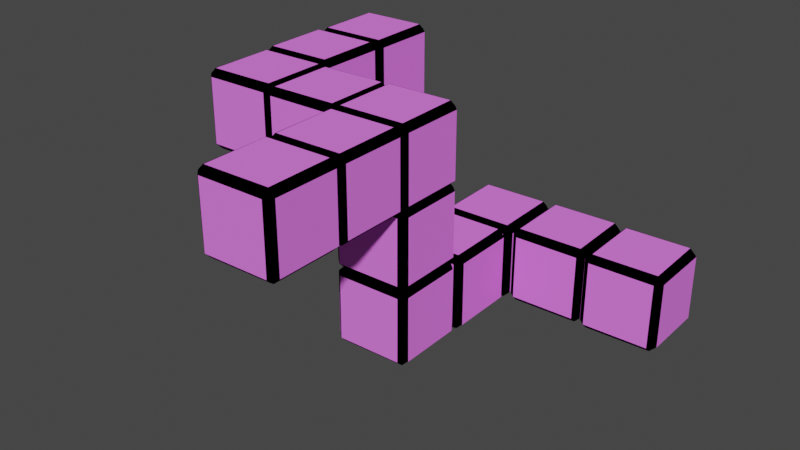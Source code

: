# Source: puzzle7.blend  (saved by Blender 2.80.75; exported with 4.5.12 LTS)
import bpy
from mathutils import Matrix  # noqa: F401  (used for matrix-valued properties, if any)

bpy.ops.wm.read_factory_settings(use_empty=True)
scene = bpy.context.scene
scene.name = 'Scene'

# ---- collections
col_maincube = bpy.data.collections.new('MainCube'); scene.collection.children.link(col_maincube)
col_maincube_009 = bpy.data.collections.new('MainCube.009'); scene.collection.children.link(col_maincube_009)
col_maincube_016 = bpy.data.collections.new('MainCube.016'); scene.collection.children.link(col_maincube_016)
col_maincube_017 = bpy.data.collections.new('MainCube.017'); scene.collection.children.link(col_maincube_017)
col_maincube_018 = bpy.data.collections.new('MainCube.018'); scene.collection.children.link(col_maincube_018)
col_maincube_019 = bpy.data.collections.new('MainCube.019'); scene.collection.children.link(col_maincube_019)
col_maincube_008 = bpy.data.collections.new('MainCube.008'); scene.collection.children.link(col_maincube_008)
col_maincube_012 = bpy.data.collections.new('MainCube.012'); scene.collection.children.link(col_maincube_012)
col_maincube_013 = bpy.data.collections.new('MainCube.013'); scene.collection.children.link(col_maincube_013)
col_maincube_010 = bpy.data.collections.new('MainCube.010'); scene.collection.children.link(col_maincube_010)
col_maincube_011 = bpy.data.collections.new('MainCube.011'); scene.collection.children.link(col_maincube_011)
col_maincube_014 = bpy.data.collections.new('MainCube.014'); scene.collection.children.link(col_maincube_014)
col_maincube_015 = bpy.data.collections.new('MainCube.015'); scene.collection.children.link(col_maincube_015)

# ---- materials (node trees are filled in below, after node groups)
mat_basecolor = bpy.data.materials.new('BaseColor')
mat_basecolor.alpha_threshold = 0.0
mat_basecolor.use_transparent_shadow = False
mat_basecolor.diffuse_color = (0.0, 0.0, 0.0, 1.0)
mat_basecolor.line_color = (0.0, 0.0, 0.0, 1.0)
mat_planecolor = bpy.data.materials.new('PlaneColor')
mat_planecolor.use_transparent_shadow = False
mat_planecolor.diffuse_color = (0.87, 0.194, 0.9301, 1.0)

# ---- material node trees

# ---- world
world_world = bpy.data.worlds.new('World'); scene.world = world_world
world_world.use_nodes = True; world_world.node_tree.nodes.clear()
_N = world_world.node_tree.nodes; _L = world_world.node_tree.links
n0 = _N.new('ShaderNodeOutputWorld'); n0.name = 'World Output'; n0.location = (300, 300)
n1 = _N.new('ShaderNodeBackground'); n1.name = 'Background'; n1.location = (10, 300)
n1.inputs[0].default_value = (0.05088, 0.05088, 0.05088, 1.0)
_L.new(n1.outputs[0], n0.inputs[0])
n0.is_active_output = True
world_world.color = (0.05088, 0.05088, 0.05088)
world_world.use_sun_shadow = False
world_world.sun_shadow_jitter_overblur = 0.0

# ---- meshes
me_cube_001 = bpy.data.meshes.new('Cube.001')
me_cube_001.from_pydata([(1.0, 1.0, 1.0), (1.0, 1.0, -1.0), (1.0, -1.0, 1.0), (1.0, -1.0, -1.0), (-1.0, 1.0, 1.0), (-1.0, 1.0, -1.0), (-1.0, -1.0, 1.0), (-1.0, -1.0, -1.0)], [], [(0, 4, 6, 2), (3, 2, 6, 7), (7, 6, 4, 5), (5, 1, 3, 7), (1, 0, 2, 3), (5, 4, 0, 1)])
_uv = me_cube_001.uv_layers.new(name='UVMap')
_uv.uv.foreach_set('vector', [0.375, 0.0, 0.625, 0.0, 0.625, 0.25, 0.375, 0.25, 0.375, 0.25, 0.625, 0.25, 0.625, 0.5, 0.375, 0.5, 0.375, 0.5, 0.625, 0.5, 0.625, 0.75, 0.375, 0.75, 0.375, 0.75, 0.625, 0.75, 0.625, 1.0, 0.375, 1.0, 0.125, 0.5, 0.375, 0.5, 0.375, 0.75, 0.125, 0.75, 0.625, 0.5, 0.875, 0.5, 0.875, 0.75, 0.625, 0.75])
me_cube_001.materials.append(mat_basecolor)
me_cube_001.use_remesh_preserve_volume = False
me_cube_001.use_remesh_preserve_attributes = False
me_cube_001.use_mirror_vertex_groups = False
me_cube_001.update()
me_plane = bpy.data.meshes.new('Plane')
me_plane.from_pydata([(-1.0, -1.0, 0.0), (1.0, -1.0, 0.0), (-1.0, 1.0, 0.0), (1.0, 1.0, 0.0)], [], [(0, 1, 3, 2)])
_uv = me_plane.uv_layers.new(name='UVMap')
_uv.uv.foreach_set('vector', [0.0, 0.0, 1.0, 0.0, 1.0, 1.0, 0.0, 1.0])
me_plane.materials.append(mat_planecolor)
me_plane.use_remesh_preserve_volume = False
me_plane.use_remesh_preserve_attributes = False
me_plane.use_mirror_vertex_groups = False
me_plane.update()
me_plane_001 = bpy.data.meshes.new('Plane.001')
me_plane_001.from_pydata([(-1.0, -1.0, 0.0), (1.0, -1.0, 0.0), (-1.0, 1.0, 0.0), (1.0, 1.0, 0.0)], [], [(0, 1, 3, 2)])
_uv = me_plane_001.uv_layers.new(name='UVMap')
_uv.uv.foreach_set('vector', [0.0, 0.0, 1.0, 0.0, 1.0, 1.0, 0.0, 1.0])
me_plane_001.materials.append(mat_planecolor)
me_plane_001.use_remesh_preserve_volume = False
me_plane_001.use_remesh_preserve_attributes = False
me_plane_001.use_mirror_vertex_groups = False
me_plane_001.update()
me_plane_002 = bpy.data.meshes.new('Plane.002')
me_plane_002.from_pydata([(-1.0, -1.0, 0.0), (1.0, -1.0, 0.0), (-1.0, 1.0, 0.0), (1.0, 1.0, 0.0)], [], [(0, 1, 3, 2)])
_uv = me_plane_002.uv_layers.new(name='UVMap')
_uv.uv.foreach_set('vector', [0.0, 0.0, 1.0, 0.0, 1.0, 1.0, 0.0, 1.0])
me_plane_002.materials.append(mat_planecolor)
me_plane_002.use_remesh_preserve_volume = False
me_plane_002.use_remesh_preserve_attributes = False
me_plane_002.use_mirror_vertex_groups = False
me_plane_002.update()
me_plane_004 = bpy.data.meshes.new('Plane.004')
me_plane_004.from_pydata([(-1.0, -1.0, 0.0), (1.0, -1.0, 0.0), (-1.0, 1.0, 0.0), (1.0, 1.0, 0.0)], [], [(0, 1, 3, 2)])
_uv = me_plane_004.uv_layers.new(name='UVMap')
_uv.uv.foreach_set('vector', [0.0, 0.0, 1.0, 0.0, 1.0, 1.0, 0.0, 1.0])
me_plane_004.materials.append(mat_planecolor)
me_plane_004.use_remesh_preserve_volume = False
me_plane_004.use_remesh_preserve_attributes = False
me_plane_004.use_mirror_vertex_groups = False
me_plane_004.update()
me_plane_005 = bpy.data.meshes.new('Plane.005')
me_plane_005.from_pydata([(-1.0, -1.0, 0.0), (1.0, -1.0, 0.0), (-1.0, 1.0, 0.0), (1.0, 1.0, 0.0)], [], [(0, 1, 3, 2)])
_uv = me_plane_005.uv_layers.new(name='UVMap')
_uv.uv.foreach_set('vector', [0.0, 0.0, 1.0, 0.0, 1.0, 1.0, 0.0, 1.0])
me_plane_005.materials.append(mat_planecolor)
me_plane_005.use_remesh_preserve_volume = False
me_plane_005.use_remesh_preserve_attributes = False
me_plane_005.use_mirror_vertex_groups = False
me_plane_005.update()
me_plane_006 = bpy.data.meshes.new('Plane.006')
me_plane_006.from_pydata([(-1.0, -1.0, 0.0), (1.0, -1.0, 0.0), (-1.0, 1.0, 0.0), (1.0, 1.0, 0.0)], [], [(0, 1, 3, 2)])
_uv = me_plane_006.uv_layers.new(name='UVMap')
_uv.uv.foreach_set('vector', [0.0, 0.0, 1.0, 0.0, 1.0, 1.0, 0.0, 1.0])
me_plane_006.materials.append(mat_planecolor)
me_plane_006.use_remesh_preserve_volume = False
me_plane_006.use_remesh_preserve_attributes = False
me_plane_006.use_mirror_vertex_groups = False
me_plane_006.update()

# ---- objects
ob_cube_000 = bpy.data.objects.new('Cube.000', me_cube_001)
ob_plane_006 = bpy.data.objects.new('Plane.006', me_plane)
ob_plane_007 = bpy.data.objects.new('Plane.007', me_plane_001)
ob_plane_008 = bpy.data.objects.new('Plane.008', me_plane_002)
ob_plane_009 = bpy.data.objects.new('Plane.009', me_plane_004)
ob_plane_010 = bpy.data.objects.new('Plane.010', me_plane_005)
ob_plane_011 = bpy.data.objects.new('Plane.011', me_plane_006)
ob_cube_012 = bpy.data.objects.new('Cube.012', me_cube_001)
ob_plane_072 = bpy.data.objects.new('Plane.072', me_plane)
ob_plane_073 = bpy.data.objects.new('Plane.073', me_plane_001)
ob_plane_074 = bpy.data.objects.new('Plane.074', me_plane_002)
ob_plane_075 = bpy.data.objects.new('Plane.075', me_plane_004)
ob_plane_076 = bpy.data.objects.new('Plane.076', me_plane_005)
ob_plane_077 = bpy.data.objects.new('Plane.077', me_plane_006)
ob_cube_019 = bpy.data.objects.new('Cube.019', me_cube_001)
ob_plane_114 = bpy.data.objects.new('Plane.114', me_plane)
ob_plane_115 = bpy.data.objects.new('Plane.115', me_plane_001)
ob_plane_116 = bpy.data.objects.new('Plane.116', me_plane_002)
ob_plane_117 = bpy.data.objects.new('Plane.117', me_plane_004)
ob_plane_118 = bpy.data.objects.new('Plane.118', me_plane_005)
ob_plane_119 = bpy.data.objects.new('Plane.119', me_plane_006)
ob_cube_020 = bpy.data.objects.new('Cube.020', me_cube_001)
ob_plane_120 = bpy.data.objects.new('Plane.120', me_plane)
ob_plane_121 = bpy.data.objects.new('Plane.121', me_plane_001)
ob_plane_122 = bpy.data.objects.new('Plane.122', me_plane_002)
ob_plane_123 = bpy.data.objects.new('Plane.123', me_plane_004)
ob_plane_124 = bpy.data.objects.new('Plane.124', me_plane_005)
ob_plane_125 = bpy.data.objects.new('Plane.125', me_plane_006)
ob_cube_021 = bpy.data.objects.new('Cube.021', me_cube_001)
ob_plane_126 = bpy.data.objects.new('Plane.126', me_plane)
ob_plane_127 = bpy.data.objects.new('Plane.127', me_plane_001)
ob_plane_128 = bpy.data.objects.new('Plane.128', me_plane_002)
ob_plane_129 = bpy.data.objects.new('Plane.129', me_plane_004)
ob_plane_130 = bpy.data.objects.new('Plane.130', me_plane_005)
ob_plane_131 = bpy.data.objects.new('Plane.131', me_plane_006)
ob_cube_022 = bpy.data.objects.new('Cube.022', me_cube_001)
ob_plane_132 = bpy.data.objects.new('Plane.132', me_plane)
ob_plane_133 = bpy.data.objects.new('Plane.133', me_plane_001)
ob_plane_134 = bpy.data.objects.new('Plane.134', me_plane_002)
ob_plane_135 = bpy.data.objects.new('Plane.135', me_plane_004)
ob_plane_136 = bpy.data.objects.new('Plane.136', me_plane_005)
ob_plane_137 = bpy.data.objects.new('Plane.137', me_plane_006)
ob_cube_011 = bpy.data.objects.new('Cube.011', me_cube_001)
ob_plane_066 = bpy.data.objects.new('Plane.066', me_plane)
ob_plane_067 = bpy.data.objects.new('Plane.067', me_plane_001)
ob_plane_068 = bpy.data.objects.new('Plane.068', me_plane_002)
ob_plane_069 = bpy.data.objects.new('Plane.069', me_plane_004)
ob_plane_070 = bpy.data.objects.new('Plane.070', me_plane_005)
ob_plane_071 = bpy.data.objects.new('Plane.071', me_plane_006)
ob_cube_015 = bpy.data.objects.new('Cube.015', me_cube_001)
ob_plane_090 = bpy.data.objects.new('Plane.090', me_plane)
ob_plane_091 = bpy.data.objects.new('Plane.091', me_plane_001)
ob_plane_092 = bpy.data.objects.new('Plane.092', me_plane_002)
ob_plane_093 = bpy.data.objects.new('Plane.093', me_plane_004)
ob_plane_094 = bpy.data.objects.new('Plane.094', me_plane_005)
ob_plane_095 = bpy.data.objects.new('Plane.095', me_plane_006)
ob_cube_016 = bpy.data.objects.new('Cube.016', me_cube_001)
ob_plane_096 = bpy.data.objects.new('Plane.096', me_plane)
ob_plane_097 = bpy.data.objects.new('Plane.097', me_plane_001)
ob_plane_098 = bpy.data.objects.new('Plane.098', me_plane_002)
ob_plane_099 = bpy.data.objects.new('Plane.099', me_plane_004)
ob_plane_100 = bpy.data.objects.new('Plane.100', me_plane_005)
ob_plane_101 = bpy.data.objects.new('Plane.101', me_plane_006)
ob_cube_013 = bpy.data.objects.new('Cube.013', me_cube_001)
ob_plane_078 = bpy.data.objects.new('Plane.078', me_plane)
ob_plane_079 = bpy.data.objects.new('Plane.079', me_plane_001)
ob_plane_080 = bpy.data.objects.new('Plane.080', me_plane_002)
ob_plane_081 = bpy.data.objects.new('Plane.081', me_plane_004)
ob_plane_082 = bpy.data.objects.new('Plane.082', me_plane_005)
ob_plane_083 = bpy.data.objects.new('Plane.083', me_plane_006)
ob_cube_014 = bpy.data.objects.new('Cube.014', me_cube_001)
ob_plane_084 = bpy.data.objects.new('Plane.084', me_plane)
ob_plane_085 = bpy.data.objects.new('Plane.085', me_plane_001)
ob_plane_086 = bpy.data.objects.new('Plane.086', me_plane_002)
ob_plane_087 = bpy.data.objects.new('Plane.087', me_plane_004)
ob_plane_088 = bpy.data.objects.new('Plane.088', me_plane_005)
ob_plane_089 = bpy.data.objects.new('Plane.089', me_plane_006)
ob_cube_017 = bpy.data.objects.new('Cube.017', me_cube_001)
ob_plane_102 = bpy.data.objects.new('Plane.102', me_plane)
ob_plane_103 = bpy.data.objects.new('Plane.103', me_plane_001)
ob_plane_104 = bpy.data.objects.new('Plane.104', me_plane_002)
ob_plane_105 = bpy.data.objects.new('Plane.105', me_plane_004)
ob_plane_106 = bpy.data.objects.new('Plane.106', me_plane_005)
ob_plane_107 = bpy.data.objects.new('Plane.107', me_plane_006)
ob_cube_018 = bpy.data.objects.new('Cube.018', me_cube_001)
ob_plane_108 = bpy.data.objects.new('Plane.108', me_plane)
ob_plane_109 = bpy.data.objects.new('Plane.109', me_plane_001)
ob_plane_110 = bpy.data.objects.new('Plane.110', me_plane_002)
ob_plane_111 = bpy.data.objects.new('Plane.111', me_plane_004)
ob_plane_112 = bpy.data.objects.new('Plane.112', me_plane_005)
ob_plane_113 = bpy.data.objects.new('Plane.113', me_plane_006)

# ---- transforms, parenting, visibility, modifiers, constraints
ob_cube_000.location = (0.01139, 0.008599, -0.01448)
ob_cube_000.rotation_euler = (0.0, -0.0, 0.02699)
ob_cube_000.scale = (0.2081, 0.2081, 0.2081)
ob_cube_000.lock_rotations_4d = False
ob_cube_000.empty_display_type = 'ARROWS'
ob_cube_000.lineart.crease_threshold = 0.0
_m = ob_cube_000.modifiers.new('Bevel', 'BEVEL')
_m.width = 0.16
_m.width_pct = 0.16
_m.limit_method = 'NONE'
ob_plane_006.location = (0.01268, 0.008131, -0.2239)
ob_plane_006.rotation_euler = (-0.0001848, -3.147, 0.02157)
ob_plane_006.scale = (0.1731, 0.1731, 0.784)
ob_plane_006.lineart.crease_threshold = 0.0
ob_plane_007.location = (0.01268, 0.008131, 0.1939)
ob_plane_007.rotation_euler = (0.0, -0.0, 0.03321)
ob_plane_007.scale = (0.1731, 0.1731, 0.784)
ob_plane_007.lineart.crease_threshold = 0.0
ob_plane_008.location = (0.004883, 0.2182, -0.01526)
ob_plane_008.rotation_euler = (-1.568, -0.0006721, 0.02863)
ob_plane_008.scale = (0.1731, 0.1731, 0.784)
ob_plane_008.lineart.crease_threshold = 0.0
ob_plane_009.location = (0.01869, -0.2007, -0.01526)
ob_plane_009.rotation_euler = (-1.568, -0.0006721, 3.166)
ob_plane_009.scale = (0.1731, 0.1731, 0.784)
ob_plane_009.lineart.crease_threshold = 0.0
ob_plane_010.location = (-0.1975, 0.002468, -0.01399)
ob_plane_010.rotation_euler = (-1.568, -0.0006721, -4.686)
ob_plane_010.scale = (0.174, 0.1731, 3.066)
ob_plane_010.lineart.crease_threshold = 0.0
ob_plane_011.location = (0.2219, 0.01397, -0.01526)
ob_plane_011.rotation_euler = (-1.568, -0.0006721, -1.545)
ob_plane_011.scale = (0.1731, 0.1731, 0.784)
ob_plane_011.lineart.crease_threshold = 0.0
ob_cube_012.location = (0.01139, 0.008599, -0.426)
ob_cube_012.rotation_euler = (0.0, -0.0, 0.02699)
ob_cube_012.scale = (0.2081, 0.2081, 0.2081)
ob_cube_012.lock_rotations_4d = False
ob_cube_012.empty_display_type = 'ARROWS'
ob_cube_012.lineart.crease_threshold = 0.0
_m = ob_cube_012.modifiers.new('Bevel', 'BEVEL')
_m.width = 0.16
_m.width_pct = 0.16
_m.limit_method = 'NONE'
ob_plane_072.location = (0.01268, 0.008131, -0.6355)
ob_plane_072.rotation_euler = (-0.0001848, -3.147, 0.02157)
ob_plane_072.scale = (0.1731, 0.1731, 0.784)
ob_plane_072.lineart.crease_threshold = 0.0
ob_plane_073.location = (0.01268, 0.008131, -0.2177)
ob_plane_073.rotation_euler = (0.0, -0.0, 0.03321)
ob_plane_073.scale = (0.1731, 0.1731, 0.784)
ob_plane_073.lineart.crease_threshold = 0.0
ob_plane_074.location = (0.004883, 0.2182, -0.4268)
ob_plane_074.rotation_euler = (-1.568, -0.0006721, 0.02863)
ob_plane_074.scale = (0.1731, 0.1731, 0.784)
ob_plane_074.lineart.crease_threshold = 0.0
ob_plane_075.location = (0.01869, -0.2007, -0.4268)
ob_plane_075.rotation_euler = (-1.568, -0.0006721, 3.166)
ob_plane_075.scale = (0.1731, 0.1731, 0.784)
ob_plane_075.lineart.crease_threshold = 0.0
ob_plane_076.location = (-0.1975, 0.002468, -0.4255)
ob_plane_076.rotation_euler = (-1.568, -0.0006721, -4.686)
ob_plane_076.scale = (0.174, 0.1731, 3.066)
ob_plane_076.lineart.crease_threshold = 0.0
ob_plane_077.location = (0.2219, 0.01397, -0.4268)
ob_plane_077.rotation_euler = (-1.568, -0.0006721, -1.545)
ob_plane_077.scale = (0.1731, 0.1731, 0.784)
ob_plane_077.lineart.crease_threshold = 0.0
ob_cube_019.location = (0.01139, 0.43, -0.426)
ob_cube_019.rotation_euler = (0.0, -0.0, 0.02699)
ob_cube_019.scale = (0.2081, 0.2081, 0.2081)
ob_cube_019.lock_rotations_4d = False
ob_cube_019.empty_display_type = 'ARROWS'
ob_cube_019.lineart.crease_threshold = 0.0
_m = ob_cube_019.modifiers.new('Bevel', 'BEVEL')
_m.width = 0.16
_m.width_pct = 0.16
_m.limit_method = 'NONE'
ob_plane_114.location = (0.01268, 0.4295, -0.6355)
ob_plane_114.rotation_euler = (-0.0001848, -3.147, 0.02157)
ob_plane_114.scale = (0.1731, 0.1731, 0.784)
ob_plane_114.lineart.crease_threshold = 0.0
ob_plane_115.location = (0.01268, 0.4295, -0.2177)
ob_plane_115.rotation_euler = (0.0, -0.0, 0.03321)
ob_plane_115.scale = (0.1731, 0.1731, 0.784)
ob_plane_115.lineart.crease_threshold = 0.0
ob_plane_116.location = (0.004883, 0.6396, -0.4268)
ob_plane_116.rotation_euler = (-1.568, -0.0006721, 0.02863)
ob_plane_116.scale = (0.1731, 0.1731, 0.784)
ob_plane_116.lineart.crease_threshold = 0.0
ob_plane_117.location = (0.01869, 0.2207, -0.4268)
ob_plane_117.rotation_euler = (-1.568, -0.0006721, 3.166)
ob_plane_117.scale = (0.1731, 0.1731, 0.784)
ob_plane_117.lineart.crease_threshold = 0.0
ob_plane_118.location = (-0.1975, 0.4239, -0.4255)
ob_plane_118.rotation_euler = (-1.568, -0.0006721, -4.686)
ob_plane_118.scale = (0.174, 0.1731, 3.066)
ob_plane_118.lineart.crease_threshold = 0.0
ob_plane_119.location = (0.2219, 0.4354, -0.4268)
ob_plane_119.rotation_euler = (-1.568, -0.0006721, -1.545)
ob_plane_119.scale = (0.1731, 0.1731, 0.784)
ob_plane_119.lineart.crease_threshold = 0.0
ob_cube_020.location = (0.01139, 0.8418, -0.426)
ob_cube_020.rotation_euler = (0.0, -0.0, 0.02699)
ob_cube_020.scale = (0.2081, 0.2081, 0.2081)
ob_cube_020.lock_rotations_4d = False
ob_cube_020.empty_display_type = 'ARROWS'
ob_cube_020.lineart.crease_threshold = 0.0
_m = ob_cube_020.modifiers.new('Bevel', 'BEVEL')
_m.width = 0.16
_m.width_pct = 0.16
_m.limit_method = 'NONE'
ob_plane_120.location = (0.01268, 0.8413, -0.6355)
ob_plane_120.rotation_euler = (-0.0001848, -3.147, 0.02157)
ob_plane_120.scale = (0.1731, 0.1731, 0.784)
ob_plane_120.lineart.crease_threshold = 0.0
ob_plane_121.location = (0.01268, 0.8413, -0.2177)
ob_plane_121.rotation_euler = (0.0, -0.0, 0.03321)
ob_plane_121.scale = (0.1731, 0.1731, 0.784)
ob_plane_121.lineart.crease_threshold = 0.0
ob_plane_122.location = (0.004883, 1.051, -0.4268)
ob_plane_122.rotation_euler = (-1.568, -0.0006721, 0.02863)
ob_plane_122.scale = (0.1731, 0.1731, 0.784)
ob_plane_122.lineart.crease_threshold = 0.0
ob_plane_123.location = (0.01869, 0.6325, -0.4268)
ob_plane_123.rotation_euler = (-1.568, -0.0006721, 3.166)
ob_plane_123.scale = (0.1731, 0.1731, 0.784)
ob_plane_123.lineart.crease_threshold = 0.0
ob_plane_124.location = (-0.1975, 0.8357, -0.4255)
ob_plane_124.rotation_euler = (-1.568, -0.0006721, -4.686)
ob_plane_124.scale = (0.174, 0.1731, 3.066)
ob_plane_124.lineart.crease_threshold = 0.0
ob_plane_125.location = (0.2219, 0.8472, -0.4268)
ob_plane_125.rotation_euler = (-1.568, -0.0006721, -1.545)
ob_plane_125.scale = (0.1731, 0.1731, 0.784)
ob_plane_125.lineart.crease_threshold = 0.0
ob_cube_021.location = (0.4302, 0.8634, -0.426)
ob_cube_021.rotation_euler = (0.0, -0.0, 0.02699)
ob_cube_021.scale = (0.2081, 0.2081, 0.2081)
ob_cube_021.lock_rotations_4d = False
ob_cube_021.empty_display_type = 'ARROWS'
ob_cube_021.lineart.crease_threshold = 0.0
_m = ob_cube_021.modifiers.new('Bevel', 'BEVEL')
_m.width = 0.16
_m.width_pct = 0.16
_m.limit_method = 'NONE'
ob_plane_126.location = (0.4315, 0.8629, -0.6355)
ob_plane_126.rotation_euler = (-0.0001848, -3.147, 0.02157)
ob_plane_126.scale = (0.1731, 0.1731, 0.784)
ob_plane_126.lineart.crease_threshold = 0.0
ob_plane_127.location = (0.4315, 0.8629, -0.2177)
ob_plane_127.rotation_euler = (0.0, -0.0, 0.03321)
ob_plane_127.scale = (0.1731, 0.1731, 0.784)
ob_plane_127.lineart.crease_threshold = 0.0
ob_plane_128.location = (0.4237, 1.073, -0.4268)
ob_plane_128.rotation_euler = (-1.568, -0.0006721, 0.02863)
ob_plane_128.scale = (0.1731, 0.1731, 0.784)
ob_plane_128.lineart.crease_threshold = 0.0
ob_plane_129.location = (0.4375, 0.6541, -0.4268)
ob_plane_129.rotation_euler = (-1.568, -0.0006721, 3.166)
ob_plane_129.scale = (0.1731, 0.1731, 0.784)
ob_plane_129.lineart.crease_threshold = 0.0
ob_plane_130.location = (0.2213, 0.8572, -0.4255)
ob_plane_130.rotation_euler = (-1.568, -0.0006721, -4.686)
ob_plane_130.scale = (0.174, 0.1731, 3.066)
ob_plane_130.lineart.crease_threshold = 0.0
ob_plane_131.location = (0.6408, 0.8687, -0.4268)
ob_plane_131.rotation_euler = (-1.568, -0.0006721, -1.545)
ob_plane_131.scale = (0.1731, 0.1731, 0.784)
ob_plane_131.lineart.crease_threshold = 0.0
ob_cube_022.location = (0.8503, 0.8634, -0.426)
ob_cube_022.rotation_euler = (0.0, -0.0, 0.02699)
ob_cube_022.scale = (0.2081, 0.2081, 0.2081)
ob_cube_022.lock_rotations_4d = False
ob_cube_022.empty_display_type = 'ARROWS'
ob_cube_022.lineart.crease_threshold = 0.0
_m = ob_cube_022.modifiers.new('Bevel', 'BEVEL')
_m.width = 0.16
_m.width_pct = 0.16
_m.limit_method = 'NONE'
ob_plane_132.location = (0.8516, 0.8629, -0.6355)
ob_plane_132.rotation_euler = (-0.0001848, -3.147, 0.02157)
ob_plane_132.scale = (0.1731, 0.1731, 0.784)
ob_plane_132.lineart.crease_threshold = 0.0
ob_plane_133.location = (0.8516, 0.8629, -0.2177)
ob_plane_133.rotation_euler = (0.0, -0.0, 0.03321)
ob_plane_133.scale = (0.1731, 0.1731, 0.784)
ob_plane_133.lineart.crease_threshold = 0.0
ob_plane_134.location = (0.8438, 1.073, -0.4268)
ob_plane_134.rotation_euler = (-1.568, -0.0006721, 0.02863)
ob_plane_134.scale = (0.1731, 0.1731, 0.784)
ob_plane_134.lineart.crease_threshold = 0.0
ob_plane_135.location = (0.8576, 0.6541, -0.4268)
ob_plane_135.rotation_euler = (-1.568, -0.0006721, 3.166)
ob_plane_135.scale = (0.1731, 0.1731, 0.784)
ob_plane_135.lineart.crease_threshold = 0.0
ob_plane_136.location = (0.6414, 0.8572, -0.4255)
ob_plane_136.rotation_euler = (-1.568, -0.0006721, -4.686)
ob_plane_136.scale = (0.174, 0.1731, 3.066)
ob_plane_136.lineart.crease_threshold = 0.0
ob_plane_137.location = (1.061, 0.8687, -0.4268)
ob_plane_137.rotation_euler = (-1.568, -0.0006721, -1.545)
ob_plane_137.scale = (0.1731, 0.1731, 0.784)
ob_plane_137.lineart.crease_threshold = 0.0
ob_cube_011.location = (0.01139, 0.008599, 0.3867)
ob_cube_011.rotation_euler = (0.0, -0.0, 0.02699)
ob_cube_011.scale = (0.2081, 0.2081, 0.2081)
ob_cube_011.lock_rotations_4d = False
ob_cube_011.empty_display_type = 'ARROWS'
ob_cube_011.lineart.crease_threshold = 0.0
_m = ob_cube_011.modifiers.new('Bevel', 'BEVEL')
_m.width = 0.16
_m.width_pct = 0.16
_m.limit_method = 'NONE'
ob_plane_066.location = (0.01268, 0.008131, 0.1772)
ob_plane_066.rotation_euler = (-0.0001848, -3.147, 0.02157)
ob_plane_066.scale = (0.1731, 0.1731, 0.784)
ob_plane_066.lineart.crease_threshold = 0.0
ob_plane_067.location = (0.01268, 0.008131, 0.595)
ob_plane_067.rotation_euler = (0.0, -0.0, 0.03321)
ob_plane_067.scale = (0.1731, 0.1731, 0.784)
ob_plane_067.lineart.crease_threshold = 0.0
ob_plane_068.location = (0.004883, 0.2182, 0.3859)
ob_plane_068.rotation_euler = (-1.568, -0.0006721, 0.02863)
ob_plane_068.scale = (0.1731, 0.1731, 0.784)
ob_plane_068.lineart.crease_threshold = 0.0
ob_plane_069.location = (0.01869, -0.2007, 0.3859)
ob_plane_069.rotation_euler = (-1.568, -0.0006721, 3.166)
ob_plane_069.scale = (0.1731, 0.1731, 0.784)
ob_plane_069.lineart.crease_threshold = 0.0
ob_plane_070.location = (-0.1975, 0.002468, 0.3872)
ob_plane_070.rotation_euler = (-1.568, -0.0006721, -4.686)
ob_plane_070.scale = (0.174, 0.1731, 3.066)
ob_plane_070.lineart.crease_threshold = 0.0
ob_plane_071.location = (0.2219, 0.01397, 0.3859)
ob_plane_071.rotation_euler = (-1.568, -0.0006721, -1.545)
ob_plane_071.scale = (0.1731, 0.1731, 0.784)
ob_plane_071.lineart.crease_threshold = 0.0
ob_cube_015.location = (0.02317, -0.3987, 0.3867)
ob_cube_015.rotation_euler = (0.0, -0.0, 0.02699)
ob_cube_015.scale = (0.2081, 0.2081, 0.2081)
ob_cube_015.lock_rotations_4d = False
ob_cube_015.empty_display_type = 'ARROWS'
ob_cube_015.lineart.crease_threshold = 0.0
_m = ob_cube_015.modifiers.new('Bevel', 'BEVEL')
_m.width = 0.16
_m.width_pct = 0.16
_m.limit_method = 'NONE'
ob_plane_090.location = (0.02445, -0.3992, 0.1772)
ob_plane_090.rotation_euler = (-0.0001848, -3.147, 0.02157)
ob_plane_090.scale = (0.1731, 0.1731, 0.784)
ob_plane_090.lineart.crease_threshold = 0.0
ob_plane_091.location = (0.02445, -0.3992, 0.595)
ob_plane_091.rotation_euler = (0.0, -0.0, 0.03321)
ob_plane_091.scale = (0.1731, 0.1731, 0.784)
ob_plane_091.lineart.crease_threshold = 0.0
ob_plane_092.location = (0.004883, -0.1891, 0.3859)
ob_plane_092.rotation_euler = (-1.568, -0.0006721, 0.02863)
ob_plane_092.scale = (0.1731, 0.1731, 0.784)
ob_plane_092.lineart.crease_threshold = 0.0
ob_plane_093.location = (0.03047, -0.608, 0.3859)
ob_plane_093.rotation_euler = (-1.568, -0.0006721, 3.166)
ob_plane_093.scale = (0.1731, 0.1731, 0.784)
ob_plane_093.lineart.crease_threshold = 0.0
ob_plane_094.location = (-0.1858, -0.4049, 0.3872)
ob_plane_094.rotation_euler = (-1.568, -0.0006721, -4.686)
ob_plane_094.scale = (0.174, 0.1731, 3.066)
ob_plane_094.lineart.crease_threshold = 0.0
ob_plane_095.location = (0.2337, -0.3934, 0.3859)
ob_plane_095.rotation_euler = (-1.568, -0.0006721, -1.545)
ob_plane_095.scale = (0.1731, 0.1731, 0.784)
ob_plane_095.lineart.crease_threshold = 0.0
ob_cube_016.location = (0.03379, -0.8017, 0.3867)
ob_cube_016.rotation_euler = (0.0, -0.0, 0.02699)
ob_cube_016.scale = (0.2081, 0.2081, 0.2081)
ob_cube_016.lock_rotations_4d = False
ob_cube_016.empty_display_type = 'ARROWS'
ob_cube_016.lineart.crease_threshold = 0.0
_m = ob_cube_016.modifiers.new('Bevel', 'BEVEL')
_m.width = 0.16
_m.width_pct = 0.16
_m.limit_method = 'NONE'
ob_plane_096.location = (0.03508, -0.8022, 0.1772)
ob_plane_096.rotation_euler = (-0.0001848, -3.147, 0.02157)
ob_plane_096.scale = (0.1731, 0.1731, 0.784)
ob_plane_096.lineart.crease_threshold = 0.0
ob_plane_097.location = (0.03508, -0.8022, 0.595)
ob_plane_097.rotation_euler = (0.0, -0.0, 0.03321)
ob_plane_097.scale = (0.1731, 0.1731, 0.784)
ob_plane_097.lineart.crease_threshold = 0.0
ob_plane_098.location = (0.02729, -0.5921, 0.3859)
ob_plane_098.rotation_euler = (-1.568, -0.0006721, 0.02863)
ob_plane_098.scale = (0.1731, 0.1731, 0.784)
ob_plane_098.lineart.crease_threshold = 0.0
ob_plane_099.location = (0.04109, -1.011, 0.3859)
ob_plane_099.rotation_euler = (-1.568, -0.0006721, 3.166)
ob_plane_099.scale = (0.1731, 0.1731, 0.784)
ob_plane_099.lineart.crease_threshold = 0.0
ob_plane_100.location = (-0.1751, -0.8078, 0.3872)
ob_plane_100.rotation_euler = (-1.568, -0.0006721, -4.686)
ob_plane_100.scale = (0.174, 0.1731, 3.066)
ob_plane_100.lineart.crease_threshold = 0.0
ob_plane_101.location = (0.2443, -0.7963, 0.3859)
ob_plane_101.rotation_euler = (-1.568, -0.0006721, -1.545)
ob_plane_101.scale = (0.1731, 0.1731, 0.784)
ob_plane_101.lineart.crease_threshold = 0.0
ob_cube_013.location = (-0.3795, -0.008712, 0.3867)
ob_cube_013.rotation_euler = (0.0, -0.0, 0.02699)
ob_cube_013.scale = (0.2081, 0.2081, 0.2081)
ob_cube_013.lock_rotations_4d = False
ob_cube_013.empty_display_type = 'ARROWS'
ob_cube_013.lineart.crease_threshold = 0.0
_m = ob_cube_013.modifiers.new('Bevel', 'BEVEL')
_m.width = 0.16
_m.width_pct = 0.16
_m.limit_method = 'NONE'
ob_plane_078.location = (-0.3782, -0.00918, 0.1772)
ob_plane_078.rotation_euler = (-0.0001848, -3.147, 0.02157)
ob_plane_078.scale = (0.1731, 0.1731, 0.784)
ob_plane_078.lineart.crease_threshold = 0.0
ob_plane_079.location = (-0.3782, -0.00918, 0.595)
ob_plane_079.rotation_euler = (0.0, -0.0, 0.03321)
ob_plane_079.scale = (0.1731, 0.1731, 0.784)
ob_plane_079.lineart.crease_threshold = 0.0
ob_plane_080.location = (-0.386, 0.2009, 0.3859)
ob_plane_080.rotation_euler = (-1.568, -0.0006721, 0.02863)
ob_plane_080.scale = (0.1731, 0.1731, 0.784)
ob_plane_080.lineart.crease_threshold = 0.0
ob_plane_081.location = (-0.3722, -0.218, 0.3859)
ob_plane_081.rotation_euler = (-1.568, -0.0006721, 3.166)
ob_plane_081.scale = (0.1731, 0.1731, 0.784)
ob_plane_081.lineart.crease_threshold = 0.0
ob_plane_082.location = (-0.5884, -0.01484, 0.3872)
ob_plane_082.rotation_euler = (-1.568, -0.0006721, -4.686)
ob_plane_082.scale = (0.174, 0.1731, 3.066)
ob_plane_082.lineart.crease_threshold = 0.0
ob_plane_083.location = (-0.1689, 0.01397, 0.3859)
ob_plane_083.rotation_euler = (-1.568, -0.0006721, -1.545)
ob_plane_083.scale = (0.1731, 0.1731, 0.784)
ob_plane_083.lineart.crease_threshold = 0.0
ob_cube_014.location = (-0.7811, -0.008712, 0.3867)
ob_cube_014.rotation_euler = (0.0, -0.0, 0.02699)
ob_cube_014.scale = (0.2081, 0.2081, 0.2081)
ob_cube_014.lock_rotations_4d = False
ob_cube_014.empty_display_type = 'ARROWS'
ob_cube_014.lineart.crease_threshold = 0.0
_m = ob_cube_014.modifiers.new('Bevel', 'BEVEL')
_m.width = 0.16
_m.width_pct = 0.16
_m.limit_method = 'NONE'
ob_plane_084.location = (-0.7798, -0.00918, 0.1772)
ob_plane_084.rotation_euler = (-0.0001848, -3.147, 0.02157)
ob_plane_084.scale = (0.1731, 0.1731, 0.784)
ob_plane_084.lineart.crease_threshold = 0.0
ob_plane_085.location = (-0.7798, -0.00918, 0.595)
ob_plane_085.rotation_euler = (0.0, -0.0, 0.03321)
ob_plane_085.scale = (0.1731, 0.1731, 0.784)
ob_plane_085.lineart.crease_threshold = 0.0
ob_plane_086.location = (-0.7876, 0.2009, 0.3859)
ob_plane_086.rotation_euler = (-1.568, -0.0006721, 0.02863)
ob_plane_086.scale = (0.1731, 0.1731, 0.784)
ob_plane_086.lineart.crease_threshold = 0.0
ob_plane_087.location = (-0.7738, -0.218, 0.3859)
ob_plane_087.rotation_euler = (-1.568, -0.0006721, 3.166)
ob_plane_087.scale = (0.1731, 0.1731, 0.784)
ob_plane_087.lineart.crease_threshold = 0.0
ob_plane_088.location = (-0.99, -0.01484, 0.3872)
ob_plane_088.rotation_euler = (-1.568, -0.0006721, -4.686)
ob_plane_088.scale = (0.174, 0.1731, 3.066)
ob_plane_088.lineart.crease_threshold = 0.0
ob_plane_089.location = (-0.5706, -0.00334, 0.3859)
ob_plane_089.rotation_euler = (-1.568, -0.0006721, -1.545)
ob_plane_089.scale = (0.1731, 0.1731, 0.784)
ob_plane_089.lineart.crease_threshold = 0.0
ob_cube_017.location = (-0.8156, 0.4059, 0.3867)
ob_cube_017.rotation_euler = (0.0, -0.0, 0.02699)
ob_cube_017.scale = (0.2081, 0.2081, 0.2081)
ob_cube_017.lock_rotations_4d = False
ob_cube_017.empty_display_type = 'ARROWS'
ob_cube_017.lineart.crease_threshold = 0.0
_m = ob_cube_017.modifiers.new('Bevel', 'BEVEL')
_m.width = 0.16
_m.width_pct = 0.16
_m.limit_method = 'NONE'
ob_plane_102.location = (-0.8143, 0.4054, 0.1772)
ob_plane_102.rotation_euler = (-0.0001848, -3.147, 0.02157)
ob_plane_102.scale = (0.1731, 0.1731, 0.784)
ob_plane_102.lineart.crease_threshold = 0.0
ob_plane_103.location = (-0.8143, 0.4054, 0.595)
ob_plane_103.rotation_euler = (0.0, -0.0, 0.03321)
ob_plane_103.scale = (0.1731, 0.1731, 0.784)
ob_plane_103.lineart.crease_threshold = 0.0
ob_plane_104.location = (-0.8221, 0.6155, 0.3859)
ob_plane_104.rotation_euler = (-1.568, -0.0006721, 0.02863)
ob_plane_104.scale = (0.1731, 0.1731, 0.784)
ob_plane_104.lineart.crease_threshold = 0.0
ob_plane_105.location = (-0.7738, 0.1966, 0.3859)
ob_plane_105.rotation_euler = (-1.568, -0.0006721, 3.166)
ob_plane_105.scale = (0.1731, 0.1731, 0.784)
ob_plane_105.lineart.crease_threshold = 0.0
ob_plane_106.location = (-1.025, 0.3997, 0.3872)
ob_plane_106.rotation_euler = (-1.568, -0.0006721, -4.686)
ob_plane_106.scale = (0.174, 0.1731, 3.066)
ob_plane_106.lineart.crease_threshold = 0.0
ob_plane_107.location = (-0.6051, 0.4112, 0.3859)
ob_plane_107.rotation_euler = (-1.568, -0.0006721, -1.545)
ob_plane_107.scale = (0.1731, 0.1731, 0.784)
ob_plane_107.lineart.crease_threshold = 0.0
ob_cube_018.location = (-0.8156, 0.8122, 0.3867)
ob_cube_018.rotation_euler = (0.0, -0.0, 0.02699)
ob_cube_018.scale = (0.2081, 0.2081, 0.2081)
ob_cube_018.lock_rotations_4d = False
ob_cube_018.empty_display_type = 'ARROWS'
ob_cube_018.lineart.crease_threshold = 0.0
_m = ob_cube_018.modifiers.new('Bevel', 'BEVEL')
_m.width = 0.16
_m.width_pct = 0.16
_m.limit_method = 'NONE'
ob_plane_108.location = (-0.8143, 0.8117, 0.1772)
ob_plane_108.rotation_euler = (-0.0001848, -3.147, 0.02157)
ob_plane_108.scale = (0.1731, 0.1731, 0.784)
ob_plane_108.lineart.crease_threshold = 0.0
ob_plane_109.location = (-0.8143, 0.8117, 0.595)
ob_plane_109.rotation_euler = (0.0, -0.0, 0.03321)
ob_plane_109.scale = (0.1731, 0.1731, 0.784)
ob_plane_109.lineart.crease_threshold = 0.0
ob_plane_110.location = (-0.8221, 1.022, 0.3859)
ob_plane_110.rotation_euler = (-1.568, -0.0006721, 0.02863)
ob_plane_110.scale = (0.1731, 0.1731, 0.784)
ob_plane_110.lineart.crease_threshold = 0.0
ob_plane_111.location = (-0.8083, 0.6029, 0.3859)
ob_plane_111.rotation_euler = (-1.568, -0.0006721, 3.166)
ob_plane_111.scale = (0.1731, 0.1731, 0.784)
ob_plane_111.lineart.crease_threshold = 0.0
ob_plane_112.location = (-1.025, 0.8061, 0.3872)
ob_plane_112.rotation_euler = (-1.568, -0.0006721, -4.686)
ob_plane_112.scale = (0.174, 0.1731, 3.066)
ob_plane_112.lineart.crease_threshold = 0.0
ob_plane_113.location = (-0.6051, 0.8176, 0.3859)
ob_plane_113.rotation_euler = (-1.568, -0.0006721, -1.545)
ob_plane_113.scale = (0.1731, 0.1731, 0.784)
ob_plane_113.lineart.crease_threshold = 0.0

# ---- collection membership
col_maincube.objects.link(ob_cube_000)
col_maincube.objects.link(ob_plane_006)
col_maincube.objects.link(ob_plane_007)
col_maincube.objects.link(ob_plane_008)
col_maincube.objects.link(ob_plane_009)
col_maincube.objects.link(ob_plane_010)
col_maincube.objects.link(ob_plane_011)
col_maincube_009.objects.link(ob_cube_012)
col_maincube_009.objects.link(ob_plane_072)
col_maincube_009.objects.link(ob_plane_073)
col_maincube_009.objects.link(ob_plane_074)
col_maincube_009.objects.link(ob_plane_075)
col_maincube_009.objects.link(ob_plane_076)
col_maincube_009.objects.link(ob_plane_077)
col_maincube_016.objects.link(ob_cube_019)
col_maincube_016.objects.link(ob_plane_114)
col_maincube_016.objects.link(ob_plane_115)
col_maincube_016.objects.link(ob_plane_116)
col_maincube_016.objects.link(ob_plane_117)
col_maincube_016.objects.link(ob_plane_118)
col_maincube_016.objects.link(ob_plane_119)
col_maincube_017.objects.link(ob_cube_020)
col_maincube_017.objects.link(ob_plane_120)
col_maincube_017.objects.link(ob_plane_121)
col_maincube_017.objects.link(ob_plane_122)
col_maincube_017.objects.link(ob_plane_123)
col_maincube_017.objects.link(ob_plane_124)
col_maincube_017.objects.link(ob_plane_125)
col_maincube_018.objects.link(ob_cube_021)
col_maincube_018.objects.link(ob_plane_126)
col_maincube_018.objects.link(ob_plane_127)
col_maincube_018.objects.link(ob_plane_128)
col_maincube_018.objects.link(ob_plane_129)
col_maincube_018.objects.link(ob_plane_130)
col_maincube_018.objects.link(ob_plane_131)
col_maincube_019.objects.link(ob_cube_022)
col_maincube_019.objects.link(ob_plane_132)
col_maincube_019.objects.link(ob_plane_133)
col_maincube_019.objects.link(ob_plane_134)
col_maincube_019.objects.link(ob_plane_135)
col_maincube_019.objects.link(ob_plane_136)
col_maincube_019.objects.link(ob_plane_137)
col_maincube_008.objects.link(ob_cube_011)
col_maincube_008.objects.link(ob_plane_066)
col_maincube_008.objects.link(ob_plane_067)
col_maincube_008.objects.link(ob_plane_068)
col_maincube_008.objects.link(ob_plane_069)
col_maincube_008.objects.link(ob_plane_070)
col_maincube_008.objects.link(ob_plane_071)
col_maincube_012.objects.link(ob_cube_015)
col_maincube_012.objects.link(ob_plane_090)
col_maincube_012.objects.link(ob_plane_091)
col_maincube_012.objects.link(ob_plane_092)
col_maincube_012.objects.link(ob_plane_093)
col_maincube_012.objects.link(ob_plane_094)
col_maincube_012.objects.link(ob_plane_095)
col_maincube_013.objects.link(ob_cube_016)
col_maincube_013.objects.link(ob_plane_096)
col_maincube_013.objects.link(ob_plane_097)
col_maincube_013.objects.link(ob_plane_098)
col_maincube_013.objects.link(ob_plane_099)
col_maincube_013.objects.link(ob_plane_100)
col_maincube_013.objects.link(ob_plane_101)
col_maincube_010.objects.link(ob_cube_013)
col_maincube_010.objects.link(ob_plane_078)
col_maincube_010.objects.link(ob_plane_079)
col_maincube_010.objects.link(ob_plane_080)
col_maincube_010.objects.link(ob_plane_081)
col_maincube_010.objects.link(ob_plane_082)
col_maincube_010.objects.link(ob_plane_083)
col_maincube_011.objects.link(ob_cube_014)
col_maincube_011.objects.link(ob_plane_084)
col_maincube_011.objects.link(ob_plane_085)
col_maincube_011.objects.link(ob_plane_086)
col_maincube_011.objects.link(ob_plane_087)
col_maincube_011.objects.link(ob_plane_088)
col_maincube_011.objects.link(ob_plane_089)
col_maincube_014.objects.link(ob_cube_017)
col_maincube_014.objects.link(ob_plane_102)
col_maincube_014.objects.link(ob_plane_103)
col_maincube_014.objects.link(ob_plane_104)
col_maincube_014.objects.link(ob_plane_105)
col_maincube_014.objects.link(ob_plane_106)
col_maincube_014.objects.link(ob_plane_107)
col_maincube_015.objects.link(ob_cube_018)
col_maincube_015.objects.link(ob_plane_108)
col_maincube_015.objects.link(ob_plane_109)
col_maincube_015.objects.link(ob_plane_110)
col_maincube_015.objects.link(ob_plane_111)
col_maincube_015.objects.link(ob_plane_112)
col_maincube_015.objects.link(ob_plane_113)

# ---- scene / render settings (as saved in the file)
scene.frame_start = 1; scene.frame_end = 250; scene.frame_set(2)
scene.render.engine = 'BLENDER_EEVEE_NEXT'
scene.cycles.use_denoising = False
scene.cycles.samples = 128
scene.cycles.sampling_pattern = 'TABULATED_SOBOL'
scene.cycles.use_adaptive_sampling = False
scene.cycles.use_light_tree = False
scene.view_settings.view_transform = 'Filmic'
bpy.context.view_layer.update()

# ---- added for rendering (the .blend has no active camera and no usable light): camera, sun
cam_auto = bpy.data.cameras.new('AutoCamera')
cam_auto.lens = 50.0
cam_auto.sensor_width = 36.0
cam_auto.clip_end = 1000.0
ob_auto_camera = bpy.data.objects.new('AutoCamera', cam_auto)
scene.collection.objects.link(ob_auto_camera)
ob_auto_camera.location = (2.98647, -3.53075, 2.35399)
ob_auto_camera.rotation_euler = (1.09748, -7.21219e-08, 0.694738)
scene.camera = ob_auto_camera
light_auto_sun = bpy.data.lights.new('AutoSun', 'SUN')
light_auto_sun.energy = 3.0
light_auto_sun.angle = 0.0523599
ob_auto_sun = bpy.data.objects.new('AutoSun', light_auto_sun)
scene.collection.objects.link(ob_auto_sun)
ob_auto_sun.rotation_euler = (0.872665, 0.174533, 0.523599)
bpy.context.view_layer.update()
